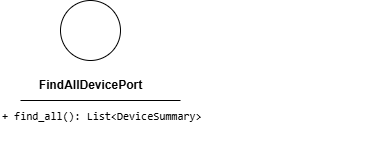

The diagram above was exported from draw.io. Its source (the exported page's mxGraphModel, read from the mxfile embedded in the PNG):
<mxGraphModel dx="1000" dy="544" grid="1" gridSize="10" guides="1" tooltips="1" connect="1" arrows="1" fold="1" page="1" pageScale="1" pageWidth="850" pageHeight="1100" math="0" shadow="0">
  <root>
    <mxCell id="0" />
    <mxCell id="1" parent="0" />
    <mxCell id="2" value="" style="ellipse;whiteSpace=wrap;html=1;aspect=fixed;" parent="1" vertex="1">
      <mxGeometry x="40" y="150" width="60" height="60" as="geometry" />
    </mxCell>
    <mxCell id="3" value="&lt;b&gt;FindAllDevicePort&lt;/b&gt;" style="text;html=1;align=center;verticalAlign=middle;resizable=0;points=[];autosize=1;strokeColor=none;fillColor=none;" parent="1" vertex="1">
      <mxGeometry x="5" y="220" width="130" height="30" as="geometry" />
    </mxCell>
    <mxCell id="4" value="" style="endArrow=none;html=1;" parent="1" edge="1">
      <mxGeometry width="50" height="50" relative="1" as="geometry">
        <mxPoint y="250" as="sourcePoint" />
        <mxPoint x="160" y="250" as="targetPoint" />
        <Array as="points">
          <mxPoint x="80" y="250" />
        </Array>
      </mxGeometry>
    </mxCell>
    <mxCell id="5" value="&lt;div style=&quot;font-family: Consolas, &amp;quot;Courier New&amp;quot;, monospace; font-weight: normal; line-height: 19px; white-space: pre;&quot;&gt;&lt;div style=&quot;&quot;&gt;&lt;div style=&quot;line-height: 19px;&quot;&gt;&lt;div style=&quot;line-height: 19px;&quot;&gt;&lt;span style=&quot;background-color: rgb(255, 255, 255);&quot;&gt;&lt;font style=&quot;color: rgb(0, 0, 0); font-size: 11px;&quot;&gt;+ find_all(): List&amp;lt;DeviceSummary&amp;gt;&lt;/font&gt;&lt;/span&gt;&lt;/div&gt;&lt;/div&gt;&lt;/div&gt;&lt;/div&gt;" style="text;whiteSpace=wrap;html=1;" parent="1" vertex="1">
      <mxGeometry x="-20" y="250" width="370" height="40" as="geometry" />
    </mxCell>
  </root>
</mxGraphModel>